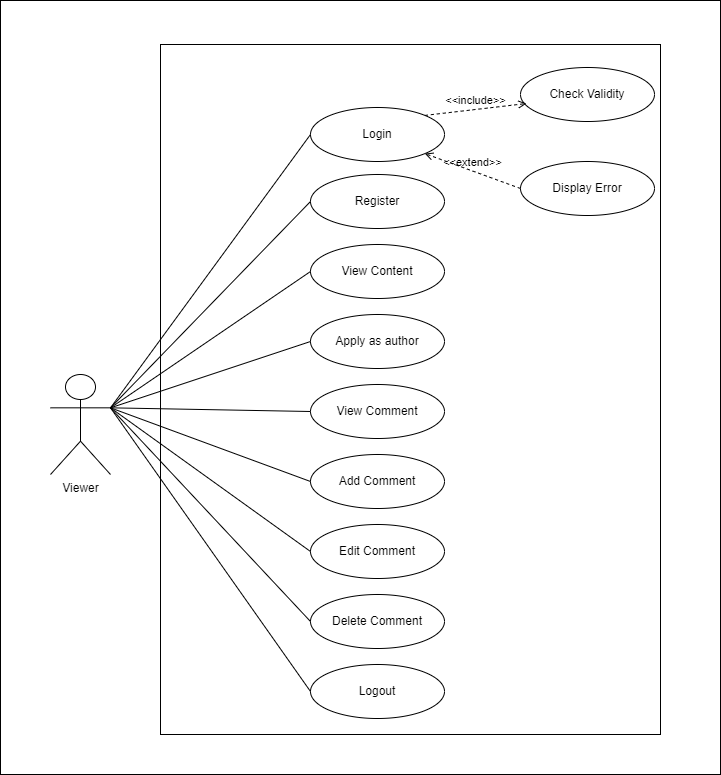

The diagram above was exported from draw.io. Its source (the exported page's mxGraphModel, read from the mxfile embedded in the PNG):
<mxGraphModel dx="880" dy="1526" grid="1" gridSize="10" guides="1" tooltips="1" connect="1" arrows="1" fold="1" page="1" pageScale="1" pageWidth="850" pageHeight="1100" math="0" shadow="0">
  <root>
    <mxCell id="0" />
    <mxCell id="1" parent="0" />
    <mxCell id="nf96LvjW2KeBwjOtMV51-1" value="" style="rounded=0;whiteSpace=wrap;html=1;" parent="1" vertex="1">
      <mxGeometry x="40" y="-44" width="720" height="774" as="geometry" />
    </mxCell>
    <mxCell id="nf96LvjW2KeBwjOtMV51-2" value="" style="rounded=0;whiteSpace=wrap;html=1;" parent="1" vertex="1">
      <mxGeometry x="200" width="500" height="690" as="geometry" />
    </mxCell>
    <mxCell id="nf96LvjW2KeBwjOtMV51-3" value="Viewer" style="shape=umlActor;verticalLabelPosition=bottom;verticalAlign=top;html=1;outlineConnect=0;" parent="1" vertex="1">
      <mxGeometry x="90" y="330" width="60" height="100" as="geometry" />
    </mxCell>
    <mxCell id="nf96LvjW2KeBwjOtMV51-4" value="Login" style="ellipse;whiteSpace=wrap;html=1;" parent="1" vertex="1">
      <mxGeometry x="350" y="63" width="134" height="54" as="geometry" />
    </mxCell>
    <mxCell id="nf96LvjW2KeBwjOtMV51-5" value="Display Error" style="ellipse;whiteSpace=wrap;html=1;" parent="1" vertex="1">
      <mxGeometry x="560" y="117" width="134" height="54" as="geometry" />
    </mxCell>
    <mxCell id="nf96LvjW2KeBwjOtMV51-6" value="Check Validity" style="ellipse;whiteSpace=wrap;html=1;" parent="1" vertex="1">
      <mxGeometry x="560" y="23" width="134" height="54" as="geometry" />
    </mxCell>
    <mxCell id="nf96LvjW2KeBwjOtMV51-11" value="View Content" style="ellipse;whiteSpace=wrap;html=1;" parent="1" vertex="1">
      <mxGeometry x="350" y="200" width="134" height="54" as="geometry" />
    </mxCell>
    <mxCell id="nf96LvjW2KeBwjOtMV51-12" value="Apply as author" style="ellipse;whiteSpace=wrap;html=1;" parent="1" vertex="1">
      <mxGeometry x="350" y="270" width="134" height="54" as="geometry" />
    </mxCell>
    <mxCell id="nf96LvjW2KeBwjOtMV51-16" value="Add Comment" style="ellipse;whiteSpace=wrap;html=1;" parent="1" vertex="1">
      <mxGeometry x="350" y="410" width="134" height="54" as="geometry" />
    </mxCell>
    <mxCell id="nf96LvjW2KeBwjOtMV51-17" value="Logout" style="ellipse;whiteSpace=wrap;html=1;" parent="1" vertex="1">
      <mxGeometry x="350" y="620" width="134" height="54" as="geometry" />
    </mxCell>
    <mxCell id="nf96LvjW2KeBwjOtMV51-18" value="&amp;lt;&amp;lt;include&amp;gt;&amp;gt;" style="html=1;verticalAlign=bottom;labelBackgroundColor=none;endArrow=open;endFill=0;dashed=1;rounded=0;exitX=1;exitY=0;exitDx=0;exitDy=0;entryX=0.045;entryY=0.667;entryDx=0;entryDy=0;entryPerimeter=0;" parent="1" source="nf96LvjW2KeBwjOtMV51-4" target="nf96LvjW2KeBwjOtMV51-6" edge="1">
      <mxGeometry width="160" relative="1" as="geometry">
        <mxPoint x="420" y="173" as="sourcePoint" />
        <mxPoint x="580" y="173" as="targetPoint" />
      </mxGeometry>
    </mxCell>
    <mxCell id="nf96LvjW2KeBwjOtMV51-19" value="&amp;lt;&amp;lt;extend&amp;gt;&amp;gt;" style="html=1;verticalAlign=bottom;labelBackgroundColor=none;endArrow=open;endFill=0;dashed=1;rounded=0;exitX=0;exitY=0.5;exitDx=0;exitDy=0;entryX=1;entryY=1;entryDx=0;entryDy=0;" parent="1" source="nf96LvjW2KeBwjOtMV51-5" target="nf96LvjW2KeBwjOtMV51-4" edge="1">
      <mxGeometry width="160" relative="1" as="geometry">
        <mxPoint x="420" y="173" as="sourcePoint" />
        <mxPoint x="580" y="173" as="targetPoint" />
      </mxGeometry>
    </mxCell>
    <mxCell id="nf96LvjW2KeBwjOtMV51-20" value="" style="endArrow=none;html=1;rounded=0;exitX=1;exitY=0.3333333333333333;exitDx=0;exitDy=0;exitPerimeter=0;entryX=0;entryY=0.5;entryDx=0;entryDy=0;" parent="1" source="nf96LvjW2KeBwjOtMV51-3" target="nf96LvjW2KeBwjOtMV51-4" edge="1">
      <mxGeometry width="50" height="50" relative="1" as="geometry">
        <mxPoint x="400" y="403" as="sourcePoint" />
        <mxPoint x="450" y="353" as="targetPoint" />
      </mxGeometry>
    </mxCell>
    <mxCell id="nf96LvjW2KeBwjOtMV51-25" value="" style="endArrow=none;html=1;rounded=0;entryX=0;entryY=0.5;entryDx=0;entryDy=0;exitX=1;exitY=0.3333333333333333;exitDx=0;exitDy=0;exitPerimeter=0;" parent="1" source="nf96LvjW2KeBwjOtMV51-3" target="nf96LvjW2KeBwjOtMV51-11" edge="1">
      <mxGeometry width="50" height="50" relative="1" as="geometry">
        <mxPoint x="160" y="323" as="sourcePoint" />
        <mxPoint x="360" y="638" as="targetPoint" />
      </mxGeometry>
    </mxCell>
    <mxCell id="nf96LvjW2KeBwjOtMV51-26" value="" style="endArrow=none;html=1;rounded=0;entryX=0;entryY=0.5;entryDx=0;entryDy=0;exitX=1;exitY=0.3333333333333333;exitDx=0;exitDy=0;exitPerimeter=0;" parent="1" source="nf96LvjW2KeBwjOtMV51-3" target="nf96LvjW2KeBwjOtMV51-12" edge="1">
      <mxGeometry width="50" height="50" relative="1" as="geometry">
        <mxPoint x="170" y="333" as="sourcePoint" />
        <mxPoint x="360" y="698" as="targetPoint" />
      </mxGeometry>
    </mxCell>
    <mxCell id="nf96LvjW2KeBwjOtMV51-30" value="" style="endArrow=none;html=1;rounded=0;entryX=0;entryY=0.5;entryDx=0;entryDy=0;exitX=1;exitY=0.3333333333333333;exitDx=0;exitDy=0;exitPerimeter=0;" parent="1" source="nf96LvjW2KeBwjOtMV51-3" target="nf96LvjW2KeBwjOtMV51-16" edge="1">
      <mxGeometry width="50" height="50" relative="1" as="geometry">
        <mxPoint x="170" y="333" as="sourcePoint" />
        <mxPoint x="370" y="888" as="targetPoint" />
      </mxGeometry>
    </mxCell>
    <mxCell id="nf96LvjW2KeBwjOtMV51-31" value="" style="endArrow=none;html=1;rounded=0;entryX=0;entryY=0.5;entryDx=0;entryDy=0;exitX=1;exitY=0.3333333333333333;exitDx=0;exitDy=0;exitPerimeter=0;" parent="1" source="nf96LvjW2KeBwjOtMV51-3" target="nf96LvjW2KeBwjOtMV51-17" edge="1">
      <mxGeometry width="50" height="50" relative="1" as="geometry">
        <mxPoint x="180" y="343" as="sourcePoint" />
        <mxPoint x="380" y="898" as="targetPoint" />
      </mxGeometry>
    </mxCell>
    <mxCell id="AyCnJcMhgLgqRMwHuxVI-1" value="Register" style="ellipse;whiteSpace=wrap;html=1;" vertex="1" parent="1">
      <mxGeometry x="350" y="130" width="134" height="54" as="geometry" />
    </mxCell>
    <mxCell id="AyCnJcMhgLgqRMwHuxVI-2" value="View Comment" style="ellipse;whiteSpace=wrap;html=1;" vertex="1" parent="1">
      <mxGeometry x="350" y="340" width="134" height="54" as="geometry" />
    </mxCell>
    <mxCell id="AyCnJcMhgLgqRMwHuxVI-3" value="" style="endArrow=none;html=1;rounded=0;entryX=0;entryY=0.5;entryDx=0;entryDy=0;exitX=1;exitY=0.3333333333333333;exitDx=0;exitDy=0;exitPerimeter=0;" edge="1" parent="1" source="nf96LvjW2KeBwjOtMV51-3" target="AyCnJcMhgLgqRMwHuxVI-2">
      <mxGeometry width="50" height="50" relative="1" as="geometry">
        <mxPoint x="160" y="253" as="sourcePoint" />
        <mxPoint x="360" y="237" as="targetPoint" />
      </mxGeometry>
    </mxCell>
    <mxCell id="AyCnJcMhgLgqRMwHuxVI-4" value="" style="endArrow=none;html=1;rounded=0;entryX=0;entryY=0.5;entryDx=0;entryDy=0;exitX=1;exitY=0.3333333333333333;exitDx=0;exitDy=0;exitPerimeter=0;" edge="1" parent="1" source="nf96LvjW2KeBwjOtMV51-3" target="AyCnJcMhgLgqRMwHuxVI-1">
      <mxGeometry width="50" height="50" relative="1" as="geometry">
        <mxPoint x="170" y="263" as="sourcePoint" />
        <mxPoint x="370" y="247" as="targetPoint" />
      </mxGeometry>
    </mxCell>
    <mxCell id="AyCnJcMhgLgqRMwHuxVI-5" value="Delete Comment" style="ellipse;whiteSpace=wrap;html=1;" vertex="1" parent="1">
      <mxGeometry x="350" y="550" width="134" height="54" as="geometry" />
    </mxCell>
    <mxCell id="AyCnJcMhgLgqRMwHuxVI-6" value="Edit Comment" style="ellipse;whiteSpace=wrap;html=1;" vertex="1" parent="1">
      <mxGeometry x="350" y="480" width="134" height="54" as="geometry" />
    </mxCell>
    <mxCell id="AyCnJcMhgLgqRMwHuxVI-7" value="" style="endArrow=none;html=1;rounded=0;entryX=0;entryY=0.5;entryDx=0;entryDy=0;exitX=1;exitY=0.3333333333333333;exitDx=0;exitDy=0;exitPerimeter=0;" edge="1" parent="1" source="nf96LvjW2KeBwjOtMV51-3" target="AyCnJcMhgLgqRMwHuxVI-5">
      <mxGeometry width="50" height="50" relative="1" as="geometry">
        <mxPoint x="160" y="253" as="sourcePoint" />
        <mxPoint x="360" y="447" as="targetPoint" />
      </mxGeometry>
    </mxCell>
    <mxCell id="AyCnJcMhgLgqRMwHuxVI-8" value="" style="endArrow=none;html=1;rounded=0;entryX=0;entryY=0.5;entryDx=0;entryDy=0;exitX=1;exitY=0.3333333333333333;exitDx=0;exitDy=0;exitPerimeter=0;" edge="1" parent="1" source="nf96LvjW2KeBwjOtMV51-3" target="AyCnJcMhgLgqRMwHuxVI-6">
      <mxGeometry width="50" height="50" relative="1" as="geometry">
        <mxPoint x="170" y="263" as="sourcePoint" />
        <mxPoint x="370" y="457" as="targetPoint" />
      </mxGeometry>
    </mxCell>
  </root>
</mxGraphModel>